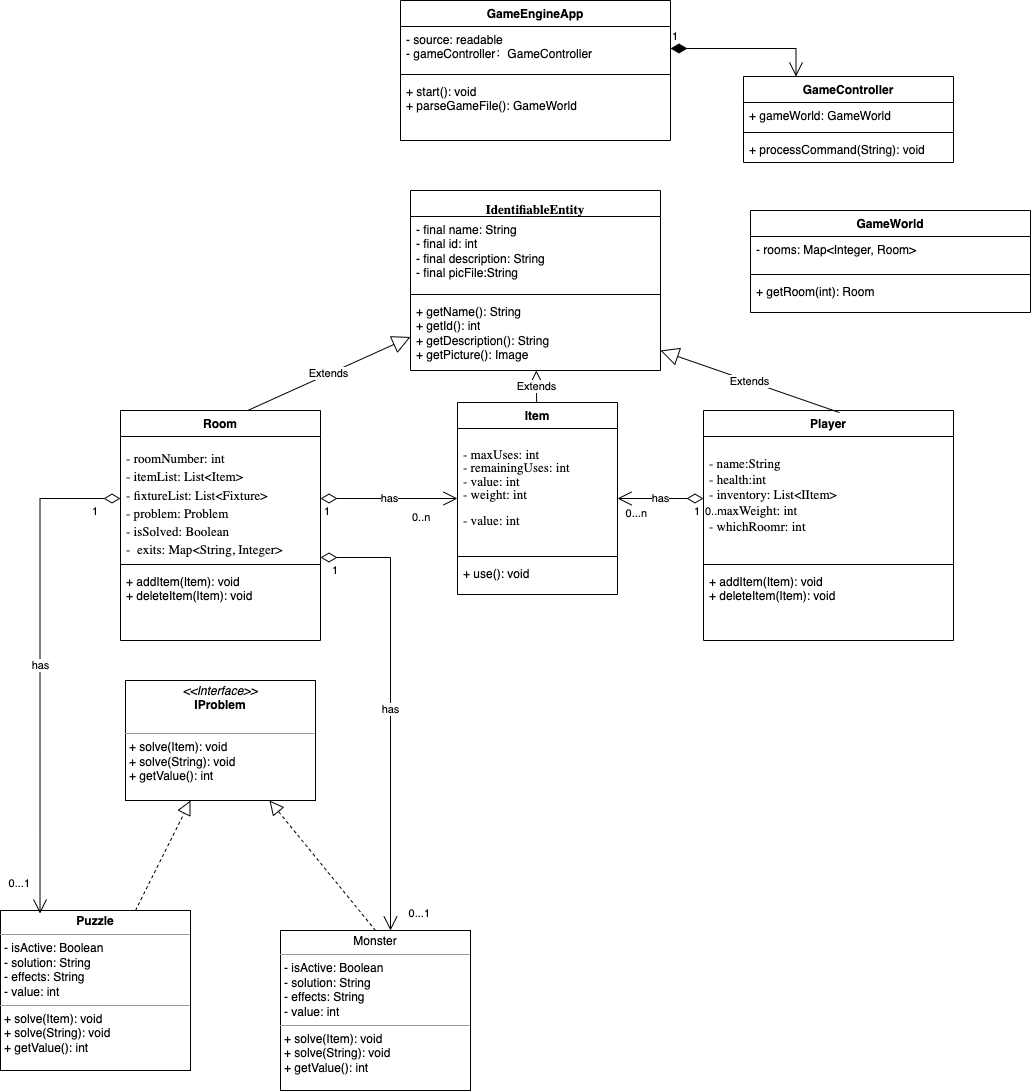

The diagram above was exported from draw.io. Its source (the exported page's mxGraphModel, read from the mxfile embedded in the PNG):
<mxGraphModel dx="1331" dy="1661" grid="1" gridSize="10" guides="1" tooltips="1" connect="1" arrows="1" fold="1" page="1" pageScale="1" pageWidth="827" pageHeight="1169" math="0" shadow="0">
  <root>
    <mxCell id="0" />
    <mxCell id="1" parent="0" />
    <mxCell id="7" value="GameEngineApp" style="swimlane;fontStyle=1;align=center;verticalAlign=top;childLayout=stackLayout;horizontal=1;startSize=26;horizontalStack=0;resizeParent=1;resizeParentMax=0;resizeLast=0;collapsible=1;marginBottom=0;whiteSpace=wrap;html=1;" vertex="1" parent="1">
      <mxGeometry x="30" y="-20" width="270" height="140" as="geometry" />
    </mxCell>
    <mxCell id="8" value="- source: readable&lt;br&gt;- gameController：GameController" style="text;strokeColor=none;fillColor=none;align=left;verticalAlign=top;spacingLeft=4;spacingRight=4;overflow=hidden;rotatable=0;points=[[0,0.5],[1,0.5]];portConstraint=eastwest;whiteSpace=wrap;html=1;" vertex="1" parent="7">
      <mxGeometry y="26" width="270" height="44" as="geometry" />
    </mxCell>
    <mxCell id="9" value="" style="line;strokeWidth=1;fillColor=none;align=left;verticalAlign=middle;spacingTop=-1;spacingLeft=3;spacingRight=3;rotatable=0;labelPosition=right;points=[];portConstraint=eastwest;strokeColor=inherit;" vertex="1" parent="7">
      <mxGeometry y="70" width="270" height="8" as="geometry" />
    </mxCell>
    <mxCell id="10" value="+ start(): void&lt;br&gt;+&amp;nbsp;parseGameFile(): GameWorld" style="text;strokeColor=none;fillColor=none;align=left;verticalAlign=top;spacingLeft=4;spacingRight=4;overflow=hidden;rotatable=0;points=[[0,0.5],[1,0.5]];portConstraint=eastwest;whiteSpace=wrap;html=1;" vertex="1" parent="7">
      <mxGeometry y="78" width="270" height="62" as="geometry" />
    </mxCell>
    <mxCell id="11" value="GameController" style="swimlane;fontStyle=1;align=center;verticalAlign=top;childLayout=stackLayout;horizontal=1;startSize=26;horizontalStack=0;resizeParent=1;resizeParentMax=0;resizeLast=0;collapsible=1;marginBottom=0;whiteSpace=wrap;html=1;" vertex="1" parent="1">
      <mxGeometry x="373" y="56" width="210" height="86" as="geometry" />
    </mxCell>
    <mxCell id="12" value="+&amp;nbsp;gameWorld&lt;span style=&quot;background-color: initial;&quot;&gt;: GameWorld&lt;/span&gt;" style="text;strokeColor=none;fillColor=none;align=left;verticalAlign=top;spacingLeft=4;spacingRight=4;overflow=hidden;rotatable=0;points=[[0,0.5],[1,0.5]];portConstraint=eastwest;whiteSpace=wrap;html=1;" vertex="1" parent="11">
      <mxGeometry y="26" width="210" height="26" as="geometry" />
    </mxCell>
    <mxCell id="13" value="" style="line;strokeWidth=1;fillColor=none;align=left;verticalAlign=middle;spacingTop=-1;spacingLeft=3;spacingRight=3;rotatable=0;labelPosition=right;points=[];portConstraint=eastwest;strokeColor=inherit;" vertex="1" parent="11">
      <mxGeometry y="52" width="210" height="8" as="geometry" />
    </mxCell>
    <mxCell id="14" value="+&amp;nbsp;processCommand(String)&lt;span style=&quot;background-color: initial;&quot;&gt;: void&lt;/span&gt;" style="text;strokeColor=none;fillColor=none;align=left;verticalAlign=top;spacingLeft=4;spacingRight=4;overflow=hidden;rotatable=0;points=[[0,0.5],[1,0.5]];portConstraint=eastwest;whiteSpace=wrap;html=1;" vertex="1" parent="11">
      <mxGeometry y="60" width="210" height="26" as="geometry" />
    </mxCell>
    <mxCell id="15" value="1" style="endArrow=open;html=1;endSize=12;startArrow=diamondThin;startSize=14;startFill=1;edgeStyle=orthogonalEdgeStyle;align=left;verticalAlign=bottom;rounded=0;entryX=0.25;entryY=0;entryDx=0;entryDy=0;" edge="1" parent="1" source="8" target="11">
      <mxGeometry x="-1" y="3" relative="1" as="geometry">
        <mxPoint x="300" y="60" as="sourcePoint" />
        <mxPoint x="402" y="55" as="targetPoint" />
      </mxGeometry>
    </mxCell>
    <mxCell id="17" value="Player" style="swimlane;fontStyle=1;align=center;verticalAlign=top;childLayout=stackLayout;horizontal=1;startSize=26;horizontalStack=0;resizeParent=1;resizeParentMax=0;resizeLast=0;collapsible=1;marginBottom=0;whiteSpace=wrap;html=1;" vertex="1" parent="1">
      <mxGeometry x="333" y="390" width="250" height="230" as="geometry" />
    </mxCell>
    <mxCell id="18" value="&lt;div style=&quot;&quot;&gt;&lt;pre style=&quot;font-family:'.AppleSystemUIFont';font-size:9.8pt;&quot;&gt;- name:String&lt;span style=&quot;&quot;&gt;&lt;br&gt;&lt;/span&gt;&lt;span style=&quot;&quot;&gt;- &lt;/span&gt;health:int &lt;span style=&quot;&quot;&gt;&lt;br&gt;&lt;/span&gt;&lt;span style=&quot;&quot;&gt;- &lt;/span&gt;inventory: List&amp;lt;IItem&amp;gt; &lt;span style=&quot;&quot;&gt;&lt;br&gt;&lt;/span&gt;&lt;span style=&quot;&quot;&gt;- &lt;/span&gt;maxWeight: int&lt;span style=&quot;&quot;&gt;&lt;br&gt;&lt;/span&gt;&lt;span style=&quot;&quot;&gt;- whichRoom&lt;/span&gt;&lt;span style=&quot;&quot;&gt;r: &lt;/span&gt;int &lt;/pre&gt;&lt;/div&gt;" style="text;align=left;verticalAlign=top;spacingLeft=4;spacingRight=4;overflow=hidden;rotatable=0;points=[[0,0.5],[1,0.5]];portConstraint=eastwest;whiteSpace=wrap;html=1;fontColor=#000000;labelBackgroundColor=none;" vertex="1" parent="17">
      <mxGeometry y="26" width="250" height="124" as="geometry" />
    </mxCell>
    <mxCell id="19" value="" style="line;strokeWidth=1;fillColor=none;align=left;verticalAlign=middle;spacingTop=-1;spacingLeft=3;spacingRight=3;rotatable=0;labelPosition=right;points=[];portConstraint=eastwest;strokeColor=inherit;" vertex="1" parent="17">
      <mxGeometry y="150" width="250" height="8" as="geometry" />
    </mxCell>
    <mxCell id="20" value="+ addItem(Item): void&lt;br&gt;+ deleteItem(Item): void" style="text;strokeColor=none;fillColor=none;align=left;verticalAlign=top;spacingLeft=4;spacingRight=4;overflow=hidden;rotatable=0;points=[[0,0.5],[1,0.5]];portConstraint=eastwest;whiteSpace=wrap;html=1;" vertex="1" parent="17">
      <mxGeometry y="158" width="250" height="72" as="geometry" />
    </mxCell>
    <mxCell id="24" value="Item" style="swimlane;fontStyle=1;align=center;verticalAlign=top;childLayout=stackLayout;horizontal=1;startSize=26;horizontalStack=0;resizeParent=1;resizeParentMax=0;resizeLast=0;collapsible=1;marginBottom=0;whiteSpace=wrap;html=1;" vertex="1" parent="1">
      <mxGeometry x="87" y="382" width="160" height="192" as="geometry" />
    </mxCell>
    <mxCell id="25" value="&lt;div style=&quot;line-height: 102%;&quot;&gt;&lt;pre style=&quot;font-family: &amp;quot;.AppleSystemUIFont&amp;quot;; font-size: 9.8pt; line-height: 102%;&quot;&gt;- maxUses: int&lt;br&gt;- remainingUses: int&lt;br&gt;- value: int&lt;br&gt;- weight: int&lt;/pre&gt;&lt;pre style=&quot;font-family: &amp;quot;.AppleSystemUIFont&amp;quot;; font-size: 9.8pt; line-height: 102%;&quot;&gt;- value: int&lt;/pre&gt;&lt;pre style=&quot;font-family: &amp;quot;.AppleSystemUIFont&amp;quot;; font-size: 9.8pt; line-height: 120%;&quot;&gt;&lt;br&gt;&lt;/pre&gt;&lt;/div&gt;" style="text;strokeColor=none;fillColor=none;align=left;verticalAlign=top;spacingLeft=4;spacingRight=4;overflow=hidden;rotatable=0;points=[[0,0.5],[1,0.5]];portConstraint=eastwest;whiteSpace=wrap;html=1;" vertex="1" parent="24">
      <mxGeometry y="26" width="160" height="124" as="geometry" />
    </mxCell>
    <mxCell id="26" value="" style="line;strokeWidth=1;fillColor=none;align=left;verticalAlign=middle;spacingTop=-1;spacingLeft=3;spacingRight=3;rotatable=0;labelPosition=right;points=[];portConstraint=eastwest;strokeColor=inherit;" vertex="1" parent="24">
      <mxGeometry y="150" width="160" height="8" as="geometry" />
    </mxCell>
    <mxCell id="27" value="+ use(): void" style="text;strokeColor=none;fillColor=none;align=left;verticalAlign=top;spacingLeft=4;spacingRight=4;overflow=hidden;rotatable=0;points=[[0,0.5],[1,0.5]];portConstraint=eastwest;whiteSpace=wrap;html=1;" vertex="1" parent="24">
      <mxGeometry y="158" width="160" height="34" as="geometry" />
    </mxCell>
    <mxCell id="29" value="has" style="endArrow=open;html=1;endSize=12;startArrow=diamondThin;startSize=14;startFill=0;edgeStyle=orthogonalEdgeStyle;rounded=0;" edge="1" parent="1" source="18" target="24">
      <mxGeometry relative="1" as="geometry">
        <mxPoint x="290" y="371" as="sourcePoint" />
        <mxPoint x="300" y="270" as="targetPoint" />
      </mxGeometry>
    </mxCell>
    <mxCell id="30" value="0..n" style="edgeLabel;resizable=0;html=1;align=left;verticalAlign=top;" connectable="0" vertex="1" parent="29">
      <mxGeometry x="-1" relative="1" as="geometry" />
    </mxCell>
    <mxCell id="31" value="0...n" style="edgeLabel;resizable=0;html=1;align=right;verticalAlign=top;" connectable="0" vertex="1" parent="29">
      <mxGeometry x="1" relative="1" as="geometry">
        <mxPoint x="30" y="2" as="offset" />
      </mxGeometry>
    </mxCell>
    <mxCell id="33" value="1" style="edgeLabel;resizable=0;html=1;align=right;verticalAlign=top;" connectable="0" vertex="1" parent="1">
      <mxGeometry x="330" y="478" as="geometry" />
    </mxCell>
    <mxCell id="35" value="Room" style="swimlane;fontStyle=1;align=center;verticalAlign=top;childLayout=stackLayout;horizontal=1;startSize=26;horizontalStack=0;resizeParent=1;resizeParentMax=0;resizeLast=0;collapsible=1;marginBottom=0;whiteSpace=wrap;html=1;" vertex="1" parent="1">
      <mxGeometry x="-250" y="390" width="200" height="230" as="geometry" />
    </mxCell>
    <mxCell id="36" value="&lt;div style=&quot;line-height: 40%;&quot;&gt;&lt;pre style=&quot;font-family: &amp;quot;.AppleSystemUIFont&amp;quot;; font-size: 9.8pt; line-height: 40%;&quot;&gt;&lt;pre style=&quot;border-color: var(--border-color); font-family: &amp;quot;.AppleSystemUIFont&amp;quot;; font-size: 9.8pt; line-height: 40%;&quot;&gt;&lt;pre style=&quot;border-color: var(--border-color); font-family: &amp;quot;.AppleSystemUIFont&amp;quot;; font-size: 9.8pt; line-height: 5.22667px;&quot;&gt;- &lt;span style=&quot;border-color: var(--border-color);&quot;&gt;roomNumber: &lt;/span&gt;int&lt;/pre&gt;&lt;/pre&gt;&lt;pre style=&quot;border-color: var(--border-color); font-family: &amp;quot;.AppleSystemUIFont&amp;quot;; font-size: 9.8pt; line-height: 40%;&quot;&gt;- itemList: List&amp;lt;Item&amp;gt; &lt;span style=&quot;border-color: var(--border-color);&quot;&gt;&lt;br style=&quot;border-color: var(--border-color);&quot;&gt;&lt;/span&gt;&lt;/pre&gt;- fixtureList&lt;span style=&quot;font-size: 9.8pt; background-color: initial;&quot;&gt;: List&amp;lt;Fixture&amp;gt;&amp;nbsp;&lt;/span&gt;&lt;/pre&gt;&lt;pre style=&quot;font-family: &amp;quot;.AppleSystemUIFont&amp;quot;; font-size: 9.8pt; line-height: 40%;&quot;&gt;&lt;span style=&quot;font-size: 9.8pt; background-color: initial;&quot;&gt;- problem: Problem&lt;/span&gt;&lt;/pre&gt;&lt;pre style=&quot;font-family: &amp;quot;.AppleSystemUIFont&amp;quot;; font-size: 9.8pt; line-height: 40%;&quot;&gt;- isSolved: Boolean &lt;/pre&gt;&lt;pre style=&quot;font-family: &amp;quot;.AppleSystemUIFont&amp;quot;; font-size: 9.8pt; line-height: 40%;&quot;&gt;-  exits: Map&amp;lt;String, Integer&amp;gt; &lt;/pre&gt;&lt;/div&gt;" style="text;align=left;verticalAlign=top;spacingLeft=4;spacingRight=4;overflow=hidden;rotatable=0;points=[[0,0.5],[1,0.5]];portConstraint=eastwest;whiteSpace=wrap;html=1;fontColor=#000000;labelBackgroundColor=none;" vertex="1" parent="35">
      <mxGeometry y="26" width="200" height="124" as="geometry" />
    </mxCell>
    <mxCell id="37" value="" style="line;strokeWidth=1;fillColor=none;align=left;verticalAlign=middle;spacingTop=-1;spacingLeft=3;spacingRight=3;rotatable=0;labelPosition=right;points=[];portConstraint=eastwest;strokeColor=inherit;" vertex="1" parent="35">
      <mxGeometry y="150" width="200" height="8" as="geometry" />
    </mxCell>
    <mxCell id="38" value="+ addItem(Item): void&lt;br&gt;+ deleteItem(Item): void" style="text;strokeColor=none;fillColor=none;align=left;verticalAlign=top;spacingLeft=4;spacingRight=4;overflow=hidden;rotatable=0;points=[[0,0.5],[1,0.5]];portConstraint=eastwest;whiteSpace=wrap;html=1;" vertex="1" parent="35">
      <mxGeometry y="158" width="200" height="72" as="geometry" />
    </mxCell>
    <mxCell id="39" value="has" style="endArrow=open;html=1;endSize=12;startArrow=diamondThin;startSize=14;startFill=0;edgeStyle=orthogonalEdgeStyle;rounded=0;" edge="1" parent="1" source="36" target="24">
      <mxGeometry relative="1" as="geometry">
        <mxPoint x="86" y="318" as="sourcePoint" />
        <mxPoint x="-4" y="322" as="targetPoint" />
        <Array as="points" />
      </mxGeometry>
    </mxCell>
    <mxCell id="40" value="0..n" style="edgeLabel;resizable=0;html=1;align=left;verticalAlign=top;" connectable="0" vertex="1" parent="39">
      <mxGeometry x="-1" relative="1" as="geometry">
        <mxPoint x="90" y="6" as="offset" />
      </mxGeometry>
    </mxCell>
    <mxCell id="42" value="1" style="edgeLabel;resizable=0;html=1;align=right;verticalAlign=top;" connectable="0" vertex="1" parent="1">
      <mxGeometry x="-40" y="478" as="geometry" />
    </mxCell>
    <mxCell id="44" value="&lt;div style=&quot;line-height: 0%;&quot;&gt;&lt;pre style=&quot;font-family: &amp;quot;.AppleSystemUIFont&amp;quot;; font-size: 9.8pt; line-height: 0%;&quot;&gt;IdentifiableEntity&lt;/pre&gt;&lt;/div&gt;" style="swimlane;fontStyle=1;align=center;verticalAlign=top;childLayout=stackLayout;horizontal=1;startSize=26;horizontalStack=0;resizeParent=1;resizeParentMax=0;resizeLast=0;collapsible=1;marginBottom=0;whiteSpace=wrap;html=1;" vertex="1" parent="1">
      <mxGeometry x="40" y="170" width="250" height="180" as="geometry" />
    </mxCell>
    <mxCell id="45" value="- final name: String&lt;br&gt;- final&amp;nbsp;id: int&lt;br&gt;- final description: String&lt;br&gt;- final picFile:String" style="text;strokeColor=none;fillColor=none;align=left;verticalAlign=top;spacingLeft=4;spacingRight=4;overflow=hidden;rotatable=0;points=[[0,0.5],[1,0.5]];portConstraint=eastwest;whiteSpace=wrap;html=1;" vertex="1" parent="44">
      <mxGeometry y="26" width="250" height="74" as="geometry" />
    </mxCell>
    <mxCell id="46" value="" style="line;strokeWidth=1;fillColor=none;align=left;verticalAlign=middle;spacingTop=-1;spacingLeft=3;spacingRight=3;rotatable=0;labelPosition=right;points=[];portConstraint=eastwest;strokeColor=inherit;" vertex="1" parent="44">
      <mxGeometry y="100" width="250" height="8" as="geometry" />
    </mxCell>
    <mxCell id="47" value="+ getName(): String&lt;br&gt;+ getId(): int&lt;br&gt;+ getDescription(): String&lt;br&gt;+ getPicture():&amp;nbsp;Image" style="text;strokeColor=none;fillColor=none;align=left;verticalAlign=top;spacingLeft=4;spacingRight=4;overflow=hidden;rotatable=0;points=[[0,0.5],[1,0.5]];portConstraint=eastwest;whiteSpace=wrap;html=1;" vertex="1" parent="44">
      <mxGeometry y="108" width="250" height="72" as="geometry" />
    </mxCell>
    <mxCell id="52" value="Extends" style="endArrow=block;endSize=16;endFill=0;html=1;rounded=0;" edge="1" parent="1" source="24" target="44">
      <mxGeometry width="160" relative="1" as="geometry">
        <mxPoint x="-30" y="360" as="sourcePoint" />
        <mxPoint x="130" y="360" as="targetPoint" />
      </mxGeometry>
    </mxCell>
    <mxCell id="53" value="Extends" style="endArrow=block;endSize=16;endFill=0;html=1;rounded=0;exitX=0.636;exitY=0;exitDx=0;exitDy=0;exitPerimeter=0;" edge="1" parent="1" source="35" target="44">
      <mxGeometry width="160" relative="1" as="geometry">
        <mxPoint x="174" y="392" as="sourcePoint" />
        <mxPoint x="40" y="370" as="targetPoint" />
      </mxGeometry>
    </mxCell>
    <mxCell id="54" value="Extends" style="endArrow=block;endSize=16;endFill=0;html=1;rounded=0;exitX=0.544;exitY=0.009;exitDx=0;exitDy=0;exitPerimeter=0;" edge="1" parent="1" source="17" target="44">
      <mxGeometry width="160" relative="1" as="geometry">
        <mxPoint x="174" y="392" as="sourcePoint" />
        <mxPoint x="200" y="350" as="targetPoint" />
        <Array as="points">
          <mxPoint x="290" y="330" />
        </Array>
      </mxGeometry>
    </mxCell>
    <mxCell id="57" value="&lt;p style=&quot;margin:0px;margin-top:4px;text-align:center;&quot;&gt;&lt;i&gt;&amp;lt;&amp;lt;Interface&amp;gt;&amp;gt;&lt;/i&gt;&lt;br&gt;&lt;b&gt;IProblem&lt;/b&gt;&lt;/p&gt;&lt;p style=&quot;margin:0px;margin-left:4px;&quot;&gt;&lt;br&gt;&lt;/p&gt;&lt;hr size=&quot;1&quot;&gt;&lt;p style=&quot;margin:0px;margin-left:4px;&quot;&gt;+ solve(Item): void&lt;br&gt;+ solve(String): void&lt;/p&gt;&lt;p style=&quot;margin:0px;margin-left:4px;&quot;&gt;+ getValue(): int&lt;/p&gt;" style="verticalAlign=top;align=left;overflow=fill;fontSize=12;fontFamily=Helvetica;html=1;whiteSpace=wrap;" vertex="1" parent="1">
      <mxGeometry x="-245" y="660" width="190" height="120" as="geometry" />
    </mxCell>
    <mxCell id="59" value="" style="endArrow=block;dashed=1;endFill=0;endSize=12;html=1;rounded=0;exitX=0.5;exitY=0;exitDx=0;exitDy=0;" edge="1" parent="1" source="60" target="57">
      <mxGeometry width="160" relative="1" as="geometry">
        <mxPoint x="85" y="860" as="sourcePoint" />
        <mxPoint x="100" y="790" as="targetPoint" />
      </mxGeometry>
    </mxCell>
    <mxCell id="60" value="&lt;p style=&quot;margin:0px;margin-top:4px;text-align:center;&quot;&gt;Monster&lt;/p&gt;&lt;hr size=&quot;1&quot;&gt;&lt;p style=&quot;margin:0px;margin-left:4px;&quot;&gt;- isActive: Boolean&lt;br&gt;- solution: String&lt;/p&gt;&lt;p style=&quot;margin:0px;margin-left:4px;&quot;&gt;-&amp;nbsp;effects: String&lt;/p&gt;&lt;p style=&quot;margin:0px;margin-left:4px;&quot;&gt;- value: int&lt;/p&gt;&lt;hr size=&quot;1&quot;&gt;&lt;p style=&quot;margin:0px;margin-left:4px;&quot;&gt;+ solve(Item): void&lt;br&gt;+ solve(String): void&lt;/p&gt;&lt;p style=&quot;margin:0px;margin-left:4px;&quot;&gt;+ getValue(): int&lt;br&gt;&lt;/p&gt;" style="verticalAlign=top;align=left;overflow=fill;fontSize=12;fontFamily=Helvetica;html=1;whiteSpace=wrap;" vertex="1" parent="1">
      <mxGeometry x="-90" y="910" width="190" height="160" as="geometry" />
    </mxCell>
    <mxCell id="61" value="&lt;p style=&quot;margin:0px;margin-top:4px;text-align:center;&quot;&gt;&lt;b&gt;Puzzle&lt;/b&gt;&lt;/p&gt;&lt;hr size=&quot;1&quot;&gt;&lt;p style=&quot;margin:0px;margin-left:4px;&quot;&gt;- isActive: Boolean&lt;br&gt;- solution: String&lt;/p&gt;&lt;p style=&quot;margin:0px;margin-left:4px;&quot;&gt;-&amp;nbsp;effects: String&lt;/p&gt;&lt;p style=&quot;margin:0px;margin-left:4px;&quot;&gt;- value: int&lt;/p&gt;&lt;hr size=&quot;1&quot;&gt;&lt;p style=&quot;margin:0px;margin-left:4px;&quot;&gt;+ solve(Item): void&lt;br&gt;+ solve(String): void&lt;/p&gt;&lt;p style=&quot;margin:0px;margin-left:4px;&quot;&gt;+ getValue(): int&lt;br&gt;&lt;/p&gt;" style="verticalAlign=top;align=left;overflow=fill;fontSize=12;fontFamily=Helvetica;html=1;whiteSpace=wrap;" vertex="1" parent="1">
      <mxGeometry x="-370" y="890" width="190" height="160" as="geometry" />
    </mxCell>
    <mxCell id="62" value="" style="endArrow=block;dashed=1;endFill=0;endSize=12;html=1;rounded=0;" edge="1" parent="1" source="61" target="57">
      <mxGeometry width="160" relative="1" as="geometry">
        <mxPoint x="-280" y="770" as="sourcePoint" />
        <mxPoint x="-216" y="680" as="targetPoint" />
      </mxGeometry>
    </mxCell>
    <mxCell id="63" value="has" style="endArrow=open;html=1;endSize=12;startArrow=diamondThin;startSize=14;startFill=0;edgeStyle=orthogonalEdgeStyle;rounded=0;entryX=0.208;entryY=0.019;entryDx=0;entryDy=0;entryPerimeter=0;" edge="1" parent="1" source="36" target="61">
      <mxGeometry relative="1" as="geometry">
        <mxPoint x="-330" y="770" as="sourcePoint" />
        <mxPoint x="-290" y="760" as="targetPoint" />
        <Array as="points">
          <mxPoint x="-330" y="478" />
        </Array>
      </mxGeometry>
    </mxCell>
    <mxCell id="64" value="1" style="edgeLabel;resizable=0;html=1;align=left;verticalAlign=top;" connectable="0" vertex="1" parent="63">
      <mxGeometry x="-1" relative="1" as="geometry">
        <mxPoint x="-30" as="offset" />
      </mxGeometry>
    </mxCell>
    <mxCell id="65" value="0...1" style="edgeLabel;resizable=0;html=1;align=right;verticalAlign=top;" connectable="0" vertex="1" parent="63">
      <mxGeometry x="1" relative="1" as="geometry">
        <mxPoint x="-10" y="-43" as="offset" />
      </mxGeometry>
    </mxCell>
    <mxCell id="67" value="has" style="endArrow=open;html=1;endSize=12;startArrow=diamondThin;startSize=14;startFill=0;edgeStyle=orthogonalEdgeStyle;rounded=0;" edge="1" parent="1" source="36" target="60">
      <mxGeometry relative="1" as="geometry">
        <mxPoint x="-240" y="488" as="sourcePoint" />
        <mxPoint x="-320" y="783" as="targetPoint" />
        <Array as="points">
          <mxPoint x="20" y="537" />
        </Array>
      </mxGeometry>
    </mxCell>
    <mxCell id="68" value="1" style="edgeLabel;resizable=0;html=1;align=left;verticalAlign=top;" connectable="0" vertex="1" parent="67">
      <mxGeometry x="-1" relative="1" as="geometry">
        <mxPoint x="10" as="offset" />
      </mxGeometry>
    </mxCell>
    <mxCell id="69" value="0...1" style="edgeLabel;resizable=0;html=1;align=right;verticalAlign=top;" connectable="0" vertex="1" parent="67">
      <mxGeometry x="1" relative="1" as="geometry">
        <mxPoint x="40" y="-30" as="offset" />
      </mxGeometry>
    </mxCell>
    <mxCell id="70" value="GameWorld" style="swimlane;fontStyle=1;align=center;verticalAlign=top;childLayout=stackLayout;horizontal=1;startSize=26;horizontalStack=0;resizeParent=1;resizeParentMax=0;resizeLast=0;collapsible=1;marginBottom=0;whiteSpace=wrap;html=1;" vertex="1" parent="1">
      <mxGeometry x="380" y="190" width="280" height="102" as="geometry" />
    </mxCell>
    <mxCell id="71" value="- rooms: Map&amp;lt;Integer, Room&amp;gt;&amp;nbsp;" style="text;strokeColor=none;fillColor=none;align=left;verticalAlign=top;spacingLeft=4;spacingRight=4;overflow=hidden;rotatable=0;points=[[0,0.5],[1,0.5]];portConstraint=eastwest;whiteSpace=wrap;html=1;" vertex="1" parent="70">
      <mxGeometry y="26" width="280" height="34" as="geometry" />
    </mxCell>
    <mxCell id="72" value="" style="line;strokeWidth=1;fillColor=none;align=left;verticalAlign=middle;spacingTop=-1;spacingLeft=3;spacingRight=3;rotatable=0;labelPosition=right;points=[];portConstraint=eastwest;strokeColor=inherit;" vertex="1" parent="70">
      <mxGeometry y="60" width="280" height="8" as="geometry" />
    </mxCell>
    <mxCell id="73" value="+ getRoom(int): Room" style="text;strokeColor=none;fillColor=none;align=left;verticalAlign=top;spacingLeft=4;spacingRight=4;overflow=hidden;rotatable=0;points=[[0,0.5],[1,0.5]];portConstraint=eastwest;whiteSpace=wrap;html=1;" vertex="1" parent="70">
      <mxGeometry y="68" width="280" height="34" as="geometry" />
    </mxCell>
  </root>
</mxGraphModel>